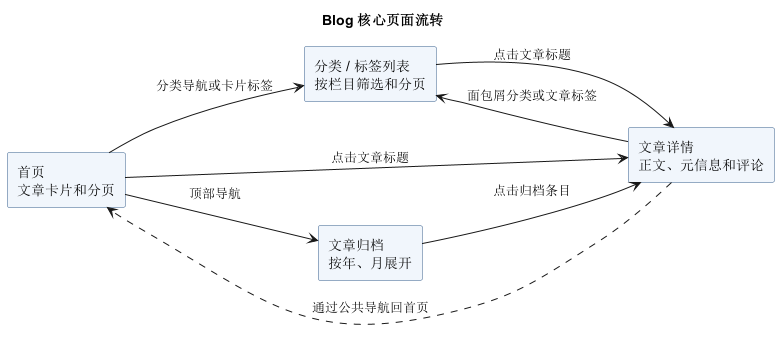

The diagram above was rendered by PlantUML. Its source (embedded in the PNG):
@startuml blog_interface_flow
title Blog 核心页面流转
left to right direction
skinparam shadowing false
skinparam rectangleBorderColor #355D8B
skinparam rectangleBackgroundColor #F1F6FC
rectangle "首页\n文章卡片和分页" as H
rectangle "分类 / 标签列表\n按栏目筛选和分页" as L
rectangle "文章详情\n正文、元信息和评论" as D
rectangle "文章归档\n按年、月展开" as A
H --> D : 点击文章标题
H --> A : 顶部导航
H --> L : 分类导航或卡片标签
L --> D : 点击文章标题
A --> D : 点击归档条目
D --> L : 面包屑分类或文章标签
D ..> H : 通过公共导航回首页
@enduml